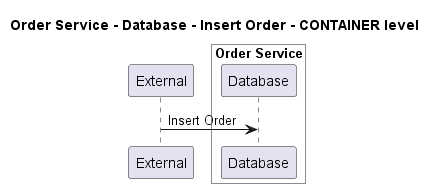

The diagram above was rendered by PlantUML. Its source (embedded in the PNG):
@startuml
!pragma layout smetana

title Order Service - Database - Insert Order - CONTAINER level

participant "External" as C4InterFlow.SoftwareSystems.ExternalSystem

box "Order Service" #White
    participant "Database" as ECommercePlatform.SoftwareSystems.OrderService.Containers.Database
end box


C4InterFlow.SoftwareSystems.ExternalSystem -> ECommercePlatform.SoftwareSystems.OrderService.Containers.Database : Insert Order


@enduml